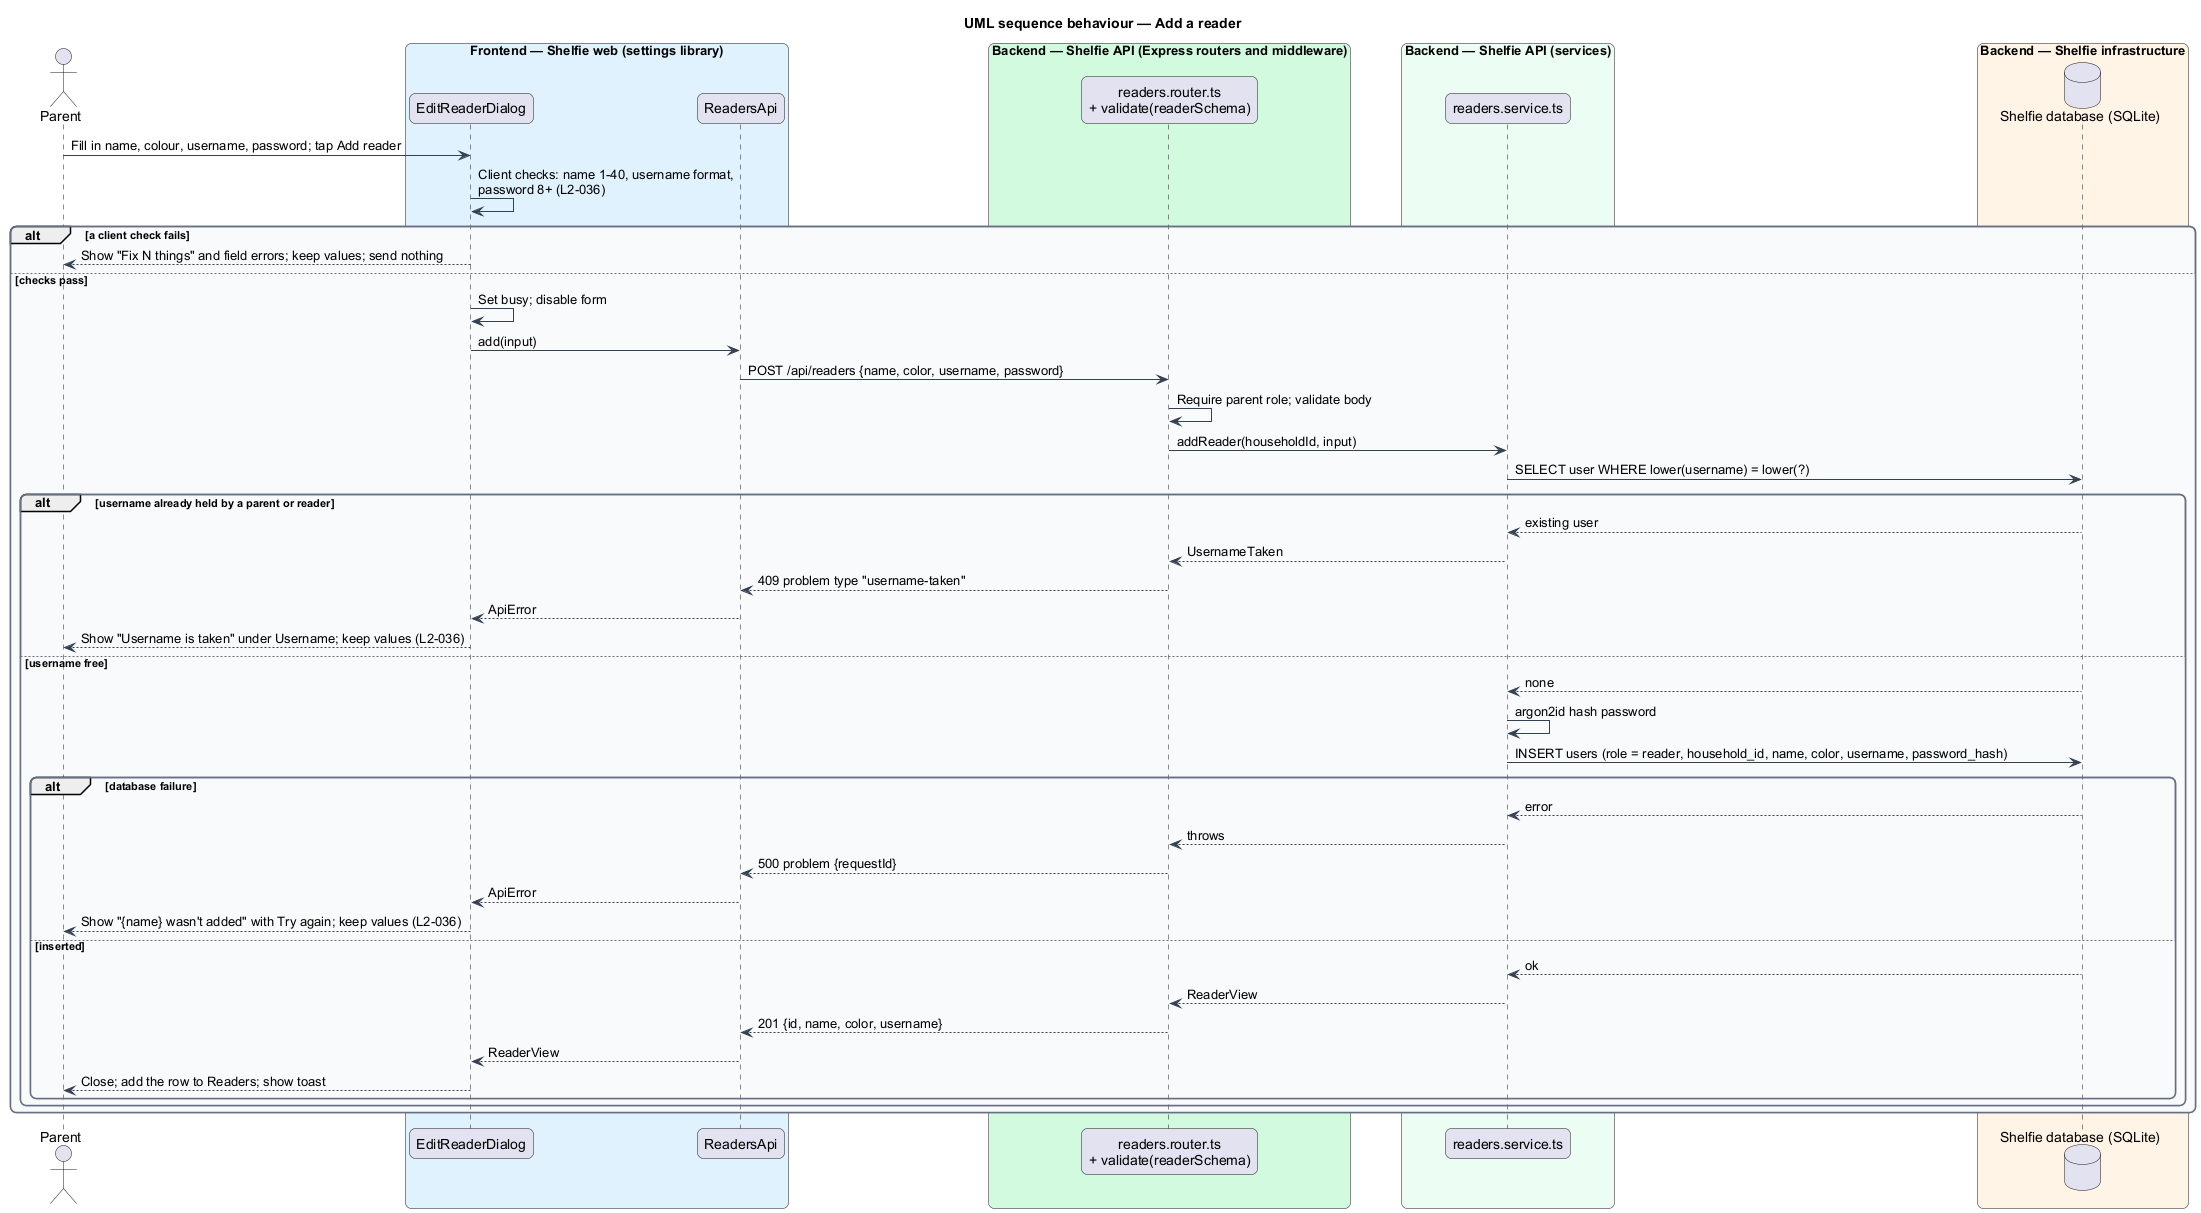

The diagram above was rendered by PlantUML. Its source (embedded in the PNG):
@startuml
title UML sequence behaviour — Add a reader
skinparam backgroundColor #FFFFFF
skinparam shadowing false
skinparam roundcorner 12
skinparam defaultFontName Arial
skinparam ArrowColor #344054
skinparam rectangle {
  BorderColor #344054
  FontColor #101828
}
skinparam package {
  BorderColor #667085
  FontColor #101828
  BackgroundColor #F9FAFB
}
actor "Parent" as parent
box "Frontend — Shelfie web (settings library)" #E0F2FE
  participant "EditReaderDialog" as dialog
  participant "ReadersApi" as client
end box
box "Backend — Shelfie API (Express routers and middleware)" #D1FADF
  participant "readers.router.ts\n+ validate(readerSchema)" as router
end box
box "Backend — Shelfie API (services)" #ECFDF3
  participant "readers.service.ts" as service
end box
box "Backend — Shelfie infrastructure" #FFF4E5
  database "Shelfie database (SQLite)" as db
end box

parent -> dialog : Fill in name, colour, username, password; tap Add reader
dialog -> dialog : Client checks: name 1-40, username format,\npassword 8+ (L2-036)
alt a client check fails
  dialog --> parent : Show "Fix N things" and field errors; keep values; send nothing
else checks pass
  dialog -> dialog : Set busy; disable form
  dialog -> client : add(input)
  client -> router : POST /api/readers {name, color, username, password}
  router -> router : Require parent role; validate body
  router -> service : addReader(householdId, input)
  service -> db : SELECT user WHERE lower(username) = lower(?)
  alt username already held by a parent or reader
    db --> service : existing user
    service --> router : UsernameTaken
    router --> client : 409 problem type "username-taken"
    client --> dialog : ApiError
    dialog --> parent : Show "Username is taken" under Username; keep values (L2-036)
  else username free
    db --> service : none
    service -> service : argon2id hash password
    service -> db : INSERT users (role = reader, household_id, name, color, username, password_hash)
    alt database failure
      db --> service : error
      service --> router : throws
      router --> client : 500 problem {requestId}
      client --> dialog : ApiError
      dialog --> parent : Show "{name} wasn't added" with Try again; keep values (L2-036)
    else inserted
      db --> service : ok
      service --> router : ReaderView
      router --> client : 201 {id, name, color, username}
      client --> dialog : ReaderView
      dialog --> parent : Close; add the row to Readers; show toast
    end
  end
end
@enduml